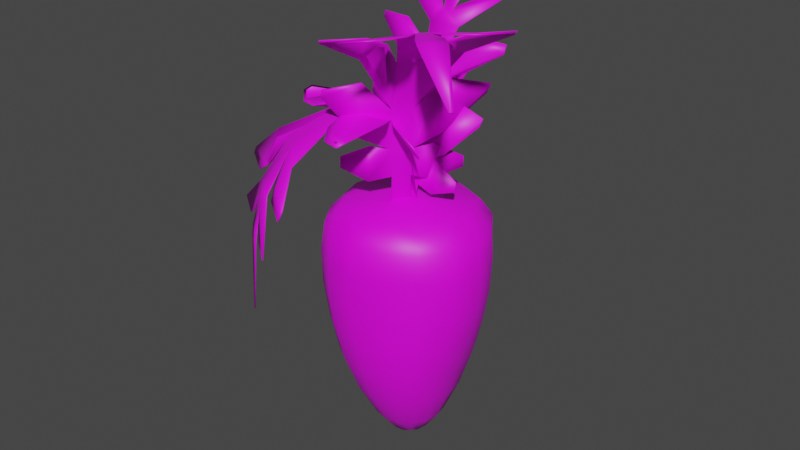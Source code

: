 # Source: mor_02.blend  (saved by Blender 3.3.6; exported with 4.5.12 LTS)
import bpy
from mathutils import Matrix  # noqa: F401  (used for matrix-valued properties, if any)

bpy.ops.wm.read_factory_settings(use_empty=True)
scene = bpy.context.scene
scene.name = 'Scene'

# ---- collections
col_collection = bpy.data.collections.new('Collection'); scene.collection.children.link(col_collection)

# ---- images (referenced by path relative to the original .blend; pixels are not part of the script)
import os
ASSET_DIR = os.environ.get("B2B_ASSET_DIR", "")  # directory of the original .blend (textures are referenced by path, not embedded)
HERE = os.path.dirname(os.path.abspath(__file__))  # packed textures are extracted next to this script under _unpacked/

def load_image(name, relpath, width, height, colorspace="sRGB"):
    """Load a texture the original file referenced (path relative to the .blend, or extracted next to this script)."""
    p = next((c for c in (os.path.join(HERE, relpath), os.path.join(ASSET_DIR, relpath)) if relpath and os.path.exists(c)), "")
    if p:
        img = bpy.data.images.load(p, check_existing=True)
        img.name = name
    else:  # same state as the original file: an image datablock whose file is absent (Cycles renders it pink)
        img = bpy.data.images.new(name, width, height)
        img.source = "FILE"
        img.filepath = "//" + (relpath or name)
    img.colorspace_settings.name = colorspace
    return img
img_mor01 = load_image('mor01', 'mor01.png', 1024, 1024, 'sRGB')

# ---- materials (node trees are filled in below, after node groups)
mat_material_001 = bpy.data.materials.new('Material.001')
mat_material_001.use_transparent_shadow = False

# ---- material node trees
mat_material_001.use_nodes = True; mat_material_001.node_tree.nodes.clear()
_N = mat_material_001.node_tree.nodes; _L = mat_material_001.node_tree.links
n0 = _N.new('ShaderNodeBsdfPrincipled'); n0.name = 'Principled BSDF'; n0.location = (10, 300)
n0.distribution = 'GGX'
n0.subsurface_method = 'RANDOM_WALK_SKIN'
n0.inputs[3].default_value = 1.45
n0.inputs[27].default_value = (0.0, 0.0, 0.0, 1.0)
n0.inputs[28].default_value = 1.0
n1 = _N.new('ShaderNodeOutputMaterial'); n1.name = 'Material Output'; n1.location = (300, 300)
n2 = _N.new('ShaderNodeTexImage'); n2.name = 'Image Texture'; n2.location = (-424, 375)
n2.image = img_mor01
_L.new(n0.outputs[0], n1.inputs[0])
_L.new(n2.outputs[0], n0.inputs[0])
n1.is_active_output = True

# ---- world
world_world = bpy.data.worlds.new('World'); scene.world = world_world
world_world.use_nodes = True; world_world.node_tree.nodes.clear()
_N = world_world.node_tree.nodes; _L = world_world.node_tree.links
n0 = _N.new('ShaderNodeOutputWorld'); n0.name = 'World Output'; n0.location = (300, 300)
n1 = _N.new('ShaderNodeBackground'); n1.name = 'Background'; n1.location = (10, 300)
n1.inputs[0].default_value = (0.05088, 0.05088, 0.05088, 1.0)
_L.new(n1.outputs[0], n0.inputs[0])
n0.is_active_output = True
world_world.color = (0.05088, 0.05088, 0.05088)
world_world.use_sun_shadow = False
world_world.sun_shadow_jitter_overblur = 0.0

# ---- meshes
me_cylinder_001 = bpy.data.meshes.new('Cylinder.001')
me_cylinder_001.from_pydata([(1.863e-09, 0.2293, -1.766), (-7.451e-09, 0.7008, 0.8489), (0.1621, 0.1621, -1.766), (0.4929, 0.4932, 0.8492), (0.2293, 0.0, -1.766), (0.7008, 1.863e-09, 0.8489), (0.1621, -0.1621, -1.766), (0.4946, -0.4945, 0.8489), (1.863e-09, -0.2293, -1.766), (-0.0009754, -0.6997, 0.8489), (-0.1621, -0.1621, -1.766), (-0.4955, -0.4955, 0.8489), (-0.2293, 0.0, -1.766), (-0.7008, -5.588e-09, 0.8489), (-0.1621, 0.1621, -1.766), (-0.4955, 0.4955, 0.8489), (0.0114, 0.5872, -1.194), (0.0004112, 0.8442, -0.3932), (-0.007508, 0.8853, 0.3663), (0.5899, 0.5937, 0.37), (0.5522, 0.5673, -0.3907), (0.3976, 0.4154, -1.195), (0.8846, -0.006811, 0.3663), (0.7863, -0.02774, -0.3937), (0.5362, -0.02037, -1.194), (0.6007, -0.598, 0.3658), (0.5582, -0.5755, -0.3945), (0.3954, -0.4224, -1.195), (-0.03013, -0.8593, 0.3658), (-0.03354, -0.8054, -0.3945), (-0.004723, -0.5778, -1.195), (-0.6308, -0.6308, 0.3655), (-0.5772, -0.587, -0.4024), (-0.4259, -0.4147, -1.195), (-0.8752, 0.007123, 0.3616), (-0.7308, 0.03788, -0.4208), (-0.5813, -0.007606, -1.196), (-0.6308, 0.6308, 0.3655), (-0.5495, 0.5929, -0.399), (-0.3986, 0.3966, -1.192), (0.07164, 0.173, -1.807), (0.2354, 0.5684, 0.882), (-0.0004097, 0.8467, 0.675), (0.2746, 0.2753, -1.555), (0.173, 0.07164, -1.807), (0.5684, 0.2354, 0.882), (0.3829, -0.002207, -1.555), (0.173, -0.07164, -1.807), (0.5685, -0.2355, 0.882), (0.2745, -0.2756, -1.555), (0.07164, -0.173, -1.807), (0.2346, -0.5675, 0.882), (-0.0005186, -0.3874, -1.555), (-0.07164, -0.173, -1.807), (-0.2355, -0.5685, 0.882), (-0.2757, -0.2752, -1.555), (-0.173, -0.07164, -1.807), (-0.5685, -0.2355, 0.882), (-0.3894, -0.0004661, -1.555), (-0.173, 0.07164, -1.807), (-0.5685, 0.2355, 0.882), (-0.2727, 0.2725, -1.554), (-0.07164, 0.173, -1.807), (-0.2355, 0.5685, 0.882), (0.0006058, 0.3891, -1.555), (0.01676, 0.744, -0.7953), (-0.01379, 0.8832, 2.945e-05), (0.5846, 0.586, 0.6765), (0.5745, 0.58, 0.005044), (0.4941, 0.5213, -0.7966), (0.8467, -0.0003717, 0.675), (0.8717, -0.01583, 0.0001239), (0.6575, -0.03363, -0.7966), (0.59, -0.5892, 0.6751), (0.5892, -0.5853, -0.0009616), (0.4929, -0.5328, -0.797), (-0.009016, -0.8373, 0.6751), (-0.04494, -0.844, -0.0009323), (-0.01067, -0.7231, -0.7972), (-0.599, -0.599, 0.6749), (-0.6187, -0.6271, -0.004894), (-0.5229, -0.5164, -0.8018), (-0.8471, -9.313e-10, 0.6749), (-0.8187, 0.0324, -0.01928), (-0.6702, 0.01177, -0.8122), (-0.599, 0.599, 0.6749), (-0.6147, 0.6353, -0.004379), (-0.4785, 0.5025, -0.7965), (-0.2079, 0.5303, -1.192), (-0.3079, 0.7719, -0.3927), (-0.341, 0.8232, 0.3655), (-0.5288, 0.2091, -1.193), (-0.6834, 0.3406, -0.4122), (-0.8146, 0.3446, 0.3635), (-0.5475, -0.2275, -1.196), (-0.7058, -0.2917, -0.4151), (-0.8146, -0.3374, 0.3635), (-0.233, -0.5354, -1.195), (-0.3391, -0.7675, -0.395), (-0.3489, -0.8146, 0.3656), (0.2201, -0.5371, -1.195), (0.2841, -0.7312, -0.3944), (0.2983, -0.7768, 0.366), (0.5009, -0.2428, -1.195), (0.7352, -0.3358, -0.3945), (0.8153, -0.3324, 0.3656), (0.5016, 0.2125, -1.195), (0.7161, 0.2875, -0.3916), (0.7944, 0.3148, 0.3687), (0.2267, 0.5485, -1.195), (0.3014, 0.7676, -0.392), (0.3121, 0.797, 0.3687), (0.3132, 0.7688, 0.6791), (0.768, 0.314, 0.6791), (0.776, -0.3212, 0.6782), (0.3069, -0.7605, 0.6784), (-0.322, -0.776, 0.6782), (-0.7765, -0.3216, 0.6782), (-1.863e-09, 1.863e-09, 0.9664), (-0.7765, 0.3216, 0.6782), (-0.3216, 0.7765, 0.6782), (1.863e-09, 4.657e-10, -1.911), (-0.1455, 0.3539, -1.559), (-0.2577, 0.6672, -0.7931), (-0.3404, 0.8244, -0.001243), (-0.3542, 0.1455, -1.559), (-0.614, 0.2779, -0.8058), (-0.7692, 0.3627, -0.01382), (-0.3561, -0.1475, -1.559), (-0.6455, -0.2681, -0.8098), (-0.7718, -0.3193, -0.01416), (-0.1479, -0.3545, -1.559), (-0.2974, -0.6749, -0.7973), (-0.3572, -0.8092, -0.001315), (0.1472, -0.3546, -1.559), (0.2722, -0.6703, -0.7971), (0.2805, -0.7574, -0.0007304), (0.3516, -0.1489, -1.559), (0.6198, -0.3127, -0.7967), (0.8066, -0.3285, -0.001271), (0.3516, 0.1461, -1.559), (0.6184, 0.2625, -0.7965), (0.7792, 0.3023, 0.00326), (0.1475, 0.3561, -1.559), (0.2856, 0.6947, -0.7967), (0.3001, 0.7882, 0.003205), (-0.0782, 0.02464, 1.053), (0.08123, 0.02464, 1.053), (-0.08915, -0.1795, 0.1413), (0.06462, -0.1741, 0.1415), (-0.08201, 0.07934, 1.287), (0.07743, 0.07934, 1.287), (-0.08581, 0.1607, 1.636), (0.07362, 0.1607, 1.636), (-0.08961, 0.3013, 2.118), (0.06982, 0.3013, 2.118), (-0.2756, 0.01785, 1.024), (-0.257, 0.09079, 1.336), (-0.3445, 0.1073, 1.407), (-0.3785, 0.3252, 2.186), (0.4217, 0.3291, 2.197), (0.3268, 0.1063, 1.402), (0.3361, 0.2395, 1.926), (0.2507, 0.01192, 0.9981), (0.26, 0.08697, 1.32), (-0.7097, 0.4563, 2.487), (-0.7097, 0.4805, 2.536), (-0.6526, 0.204, 1.803), (-0.6526, 0.2251, 1.878), (-0.5004, 0.05138, 1.167), (-0.5004, 0.07423, 1.265), (0.7507, 0.4163, 2.406), (0.7507, 0.457, 2.489), (0.6703, 0.1901, 1.75), (0.6937, 0.2116, 1.832), (0.5187, 0.03357, 1.091), (0.5187, 0.05632, 1.188), (-0.1485, 0.479, 2.534), (0.182, 0.479, 2.534), (-0.04171, 0.5441, 2.645), (0.05129, 0.5441, 2.645), (-0.6261, 0.6804, 2.839), (0.563, 0.6849, 2.843), (-0.0213, 1.294, 3.246), (0.01503, 1.294, 3.246), (-0.0782, 0.01631, 1.055), (0.08123, 0.01631, 1.055), (-0.08963, -0.1874, 0.1432), (0.06407, -0.1818, 0.1434), (-0.08201, 0.07101, 1.289), (0.07743, 0.07101, 1.289), (-0.08581, 0.1524, 1.638), (0.07362, 0.1524, 1.638), (-0.08961, 0.2932, 2.12), (0.06982, 0.2932, 2.12), (-0.2756, 0.009526, 1.025), (-0.257, 0.08246, 1.338), (-0.3445, 0.099, 1.409), (-0.3785, 0.3172, 2.189), (0.4217, 0.3211, 2.2), (0.3268, 0.09794, 1.404), (0.3361, 0.2314, 1.929), (0.2507, 0.003589, 1.0), (0.26, 0.07865, 1.322), (-0.7097, 0.4487, 2.491), (-0.7097, 0.473, 2.541), (-0.6526, 0.1958, 1.805), (-0.6526, 0.2169, 1.881), (-0.5004, 0.04305, 1.169), (-0.5004, 0.0659, 1.267), (0.7507, 0.4085, 2.409), (0.7507, 0.4494, 2.493), (0.6703, 0.1819, 1.752), (0.6937, 0.2034, 1.834), (0.5187, 0.02524, 1.093), (0.5187, 0.048, 1.19), (-0.1485, 0.4715, 2.538), (0.182, 0.4715, 2.538), (-0.04171, 0.5369, 2.649), (0.05129, 0.5369, 2.649), (-0.6261, 0.6738, 2.844), (0.563, 0.6784, 2.849), (-0.0213, 1.291, 3.254), (0.01503, 1.291, 3.254), (-0.04388, -0.2286, 1.19), (0.07427, -0.08377, 1.19), (-0.1073, -0.1781, 0.09477), (0.01159, -0.0393, 0.09532), (-0.03246, -0.2437, 1.473), (0.08569, -0.09884, 1.473), (0.0116, -0.2854, 1.894), (0.1298, -0.1405, 1.894), (0.2012, -0.4458, 2.438), (0.3194, -0.3009, 2.438), (-0.192, -0.4066, 1.155), (-0.1591, -0.4052, 1.533), (-0.2196, -0.4882, 1.619), (-0.08112, -0.6011, 2.23), (0.02607, -0.74, 2.509), (0.6254, -0.01816, 2.521), (0.2776, 0.1219, 1.614), (0.4232, 0.01722, 2.23), (0.1965, 0.07289, 1.125), (0.223, 0.06542, 1.513), (0.007422, -1.226, 2.774), (0.05089, -1.261, 2.81), (-0.3579, -0.8416, 2.09), (-0.33, -0.8643, 2.176), (-0.3498, -0.6179, 1.328), (-0.3439, -0.6228, 1.446), (1.018, 0.1597, 2.714), (1.091, 0.1, 2.775), (0.6064, 0.3735, 2.028), (0.6485, 0.3745, 2.124), (0.4008, 0.3118, 1.236), (0.4067, 0.307, 1.353), (0.4641, -0.7493, 2.808), (0.709, -0.4491, 2.808), (0.6552, -0.7436, 2.867), (0.7241, -0.6591, 2.867), (0.442, -1.454, 2.916), (1.33, -0.3787, 2.916), (1.531, -1.427, 2.592), (1.558, -1.394, 2.592), (-0.03613, -0.235, 1.19), (0.08202, -0.09009, 1.19), (-0.1005, -0.184, 0.09487), (0.01891, -0.04519, 0.09533), (-0.02472, -0.25, 1.472), (0.09343, -0.1052, 1.472), (0.0191, -0.2915, 1.892), (0.1372, -0.1466, 1.892), (0.2076, -0.451, 2.432), (0.3257, -0.3061, 2.432), (-0.1842, -0.4129, 1.155), (-0.1514, -0.4115, 1.532), (-0.2119, -0.4945, 1.618), (-0.07416, -0.6068, 2.226), (0.03215, -0.7449, 2.503), (0.6314, -0.02308, 2.515), (0.2853, 0.1156, 1.612), (0.4302, 0.01154, 2.226), (0.2043, 0.06657, 1.125), (0.2307, 0.05911, 1.512), (0.01149, -1.229, 2.766), (0.05452, -1.264, 2.801), (-0.3507, -0.8475, 2.087), (-0.323, -0.8701, 2.172), (-0.3421, -0.6243, 1.328), (-0.3361, -0.6291, 1.446), (1.022, 0.1558, 2.706), (1.095, 0.0967, 2.767), (0.6138, 0.3675, 2.025), (0.6556, 0.3687, 2.12), (0.4085, 0.3055, 1.236), (0.4144, 0.3007, 1.353), (0.4678, -0.7523, 2.799), (0.7127, -0.452, 2.799), (0.6576, -0.7456, 2.858), (0.7265, -0.6611, 2.858), (0.4421, -1.454, 2.906), (1.33, -0.3786, 2.906), (1.526, -1.423, 2.584), (1.553, -1.39, 2.584), (-0.07511, -0.001379, 1.544), (0.07328, -0.1151, 1.544), (0.01921, 0.1296, 0.45), (0.1669, 0.01554, 0.45), (-0.1794, -0.1302, 1.785), (-0.031, -0.2438, 1.785), (-0.4314, -0.4517, 1.919), (-0.283, -0.5654, 1.919), (-0.7554, -0.8673, 1.638), (-0.607, -0.981, 1.638), (-0.2499, 0.1511, 1.51), (-0.3699, -0.04148, 1.828), (-1.062, -0.7105, 1.575), (-0.3233, -1.289, 1.565), (0.1272, -0.5181, 1.864), (0.2427, -0.2206, 1.479), (0.1205, -0.3981, 1.814), (-1.49, -0.6307, 1.235), (-1.504, -0.6487, 1.173), (-1.084, -0.2112, 1.87), (-1.135, -0.2772, 1.824), (-0.507, 0.2489, 1.674), (-0.5565, 0.1843, 1.766), (-0.1042, -1.637, 1.334), (-0.1311, -1.673, 1.233), (0.1866, -1.103, 1.887), (0.1492, -1.197, 1.854), (0.4675, -0.4438, 1.587), (0.4342, -0.4873, 1.698), (-0.9806, -1.048, 1.177), (-0.673, -1.283, 1.177), (-0.9136, -1.166, 1.032), (-0.827, -1.232, 1.032), (-1.494, -0.7971, 0.7544), (-0.3881, -1.646, 0.7464), (-0.9624, -1.269, -0.1347), (-0.9286, -1.295, -0.1347), (-0.08083, -0.008834, 1.54), (0.06757, -0.1225, 1.54), (0.01336, 0.1219, 0.45), (0.161, 0.007922, 0.45), (-0.1834, -0.1353, 1.778), (-0.03497, -0.249, 1.778), (-0.4309, -0.4511, 1.909), (-0.2825, -0.5648, 1.909), (-0.751, -0.8616, 1.631), (-0.6026, -0.9753, 1.631), (-0.2557, 0.1435, 1.507), (-0.3733, -0.04594, 1.82), (-1.057, -0.7043, 1.569), (-0.3185, -1.283, 1.559), (0.1246, -0.5215, 1.855), (0.2368, -0.2283, 1.476), (0.1169, -0.4028, 1.806), (-1.484, -0.6234, 1.231), (-1.498, -0.6413, 1.169), (-1.082, -0.2082, 1.861), (-1.132, -0.2735, 1.816), (-0.5121, 0.2423, 1.668), (-0.5607, 0.1788, 1.759), (-0.09879, -1.63, 1.33), (-0.1255, -1.665, 1.229), (0.1883, -1.101, 1.877), (0.1517, -1.193, 1.845), (0.462, -0.4511, 1.583), (0.4293, -0.4938, 1.692), (-0.975, -1.04, 1.173), (-0.6674, -1.276, 1.173), (-0.9077, -1.159, 1.029), (-0.8212, -1.225, 1.029), (-1.488, -0.7893, 0.7526), (-0.3821, -1.638, 0.7447), (-0.9563, -1.261, -0.1343), (-0.9225, -1.287, -0.1343), (-0.5896, -1.246, 1.322), (-0.4797, -1.41, 1.223), (-0.5056, -1.319, 1.324), (-0.4741, -1.403, 1.219), (-0.5844, -1.239, 1.317), (-0.4998, -1.311, 1.32), (-0.7597, -1.331, 0.8614), (-0.6425, -1.446, 0.7678), (-0.6365, -1.439, 0.766), (-0.7539, -1.323, 0.8595), (-1.178, -1.038, 0.7591), (-1.036, -1.123, 0.8469), (-1.03, -1.115, 0.845), (-1.172, -1.031, 0.7573), (-1.149, -0.9132, 1.188), (-1.002, -0.9559, 1.279), (-1.063, -0.9161, 1.28), (-0.9967, -0.9487, 1.276), (-1.144, -0.9059, 1.184), (-1.057, -0.9087, 1.276), (-0.2592, -0.866, 1.837), (-0.09943, -1.088, 1.816), (-0.1508, -0.8944, 1.811), (-0.09634, -1.084, 1.807), (-0.257, -0.8619, 1.828), (-0.1477, -0.8901, 1.803), (-0.9529, -0.464, 1.802), (-0.7796, -0.5192, 1.821), (-0.8168, -0.4561, 1.805), (-0.7763, -0.5157, 1.813), (-0.9498, -0.4598, 1.794), (-0.8136, -0.4519, 1.797), (0.2964, -0.9407, 2.802), (0.3354, -0.7219, 2.701), (0.2734, -0.7983, 2.709), (0.6258, -0.3341, 2.688), (0.8313, -0.2315, 2.78), (0.7023, -0.2364, 2.695), (0.6645, -1.174, 2.916), (0.7114, -0.9206, 2.894), (0.8909, -0.677, 2.893), (1.136, -0.5858, 2.915), (0.3395, -0.7248, 2.693), (0.3001, -0.9437, 2.793), (0.277, -0.8017, 2.7), (0.8353, -0.2348, 2.772), (0.6296, -0.3378, 2.68), (0.7067, -0.2394, 2.686), (0.7122, -0.9205, 2.884), (0.6646, -1.174, 2.906), (1.136, -0.5859, 2.905), (0.891, -0.6779, 2.883), (-0.4142, 0.4759, 2.527), (-0.1841, 0.4088, 2.37), (-0.3018, 0.4077, 2.373), (0.1921, 0.4009, 2.354), (0.4405, 0.4601, 2.495), (0.3408, 0.3985, 2.355), (-0.3701, 0.6783, 2.836), (-0.1, 0.5941, 2.716), (0.1011, 0.5869, 2.706), (0.3703, 0.6768, 2.834), (-0.1843, 0.4012, 2.374), (-0.4142, 0.4684, 2.531), (-0.3016, 0.4001, 2.377), (0.4405, 0.4525, 2.499), (0.1923, 0.3933, 2.358), (0.3406, 0.3909, 2.359), (-0.1004, 0.5874, 2.721), (-0.3701, 0.6718, 2.842), (0.3703, 0.6702, 2.839), (0.1014, 0.5801, 2.711), (-0.3714, -0.0785, 1.833), (-0.6409, -0.08389, 1.867), (-0.584, -0.1522, 1.85), (-0.6437, -0.08608, 1.858), (-0.374, -0.08268, 1.825), (-0.5865, -0.1555, 1.841), (-0.4434, 0.2349, 1.911), (-0.2792, 0.2196, 1.853), (-0.3445, 0.2148, 1.829), (-0.2793, 0.2115, 1.855), (-0.4434, 0.2267, 1.913), (-0.3445, 0.2067, 1.832), (-1.008, -1.173, 0.7301), (-1.019, -1.179, 0.6376), (-0.8084, -1.341, 0.6376), (-0.8045, -1.329, 0.7301), (-1.013, -1.171, 0.6361), (-1.002, -1.165, 0.7286), (-0.7985, -1.321, 0.7286), (-0.8024, -1.333, 0.6361), (0.8379, -0.979, 2.907), (0.9326, -1.064, 2.89), (1.097, -0.8631, 2.89), (0.9947, -0.7869, 2.907), (0.9321, -1.064, 2.88), (0.8375, -0.9785, 2.897), (0.994, -0.7866, 2.897), (1.096, -0.8627, 2.88), (-0.09658, 0.6826, 2.831), (-0.1029, 0.7755, 2.917), (0.1158, 0.7755, 2.917), (0.1103, 0.6826, 2.831), (-0.103, 0.7692, 2.923), (-0.09666, 0.6763, 2.837), (0.1104, 0.6763, 2.837), (0.1158, 0.7692, 2.923)], [], [(18, 42, 112, 111), (42, 1, 41, 112), (112, 41, 3, 67), (111, 112, 67, 19), (19, 67, 113, 108), (67, 3, 45, 113), (113, 45, 5, 70), (108, 113, 70, 22), (22, 70, 114, 105), (70, 5, 48, 114), (114, 48, 7, 73), (105, 114, 73, 25), (25, 73, 115, 102), (73, 7, 51, 115), (115, 51, 9, 76), (102, 115, 76, 28), (28, 76, 116, 99), (76, 9, 54, 116), (116, 54, 11, 79), (99, 116, 79, 31), (31, 79, 117, 96), (79, 11, 57, 117), (117, 57, 13, 82), (96, 117, 82, 34), (3, 41, 118, 45), (1, 63, 118, 41), (15, 60, 118, 63), (13, 57, 118, 60), (11, 54, 118, 57), (9, 51, 118, 54), (7, 48, 118, 51), (5, 45, 118, 48), (34, 82, 119, 93), (82, 13, 60, 119), (119, 60, 15, 85), (93, 119, 85, 37), (37, 85, 120, 90), (85, 15, 63, 120), (120, 63, 1, 42), (90, 120, 42, 18), (0, 40, 121, 62), (2, 44, 121, 40), (4, 47, 121, 44), (6, 50, 121, 47), (8, 53, 121, 50), (10, 56, 121, 53), (12, 59, 121, 56), (14, 62, 121, 59), (14, 61, 122, 62), (61, 39, 88, 122), (122, 88, 16, 64), (62, 122, 64, 0), (39, 87, 123, 88), (87, 38, 89, 123), (123, 89, 17, 65), (88, 123, 65, 16), (38, 86, 124, 89), (86, 37, 90, 124), (124, 90, 18, 66), (89, 124, 66, 17), (12, 58, 125, 59), (58, 36, 91, 125), (125, 91, 39, 61), (59, 125, 61, 14), (36, 84, 126, 91), (84, 35, 92, 126), (126, 92, 38, 87), (91, 126, 87, 39), (35, 83, 127, 92), (83, 34, 93, 127), (127, 93, 37, 86), (92, 127, 86, 38), (10, 55, 128, 56), (55, 33, 94, 128), (128, 94, 36, 58), (56, 128, 58, 12), (33, 81, 129, 94), (81, 32, 95, 129), (129, 95, 35, 84), (94, 129, 84, 36), (32, 80, 130, 95), (80, 31, 96, 130), (130, 96, 34, 83), (95, 130, 83, 35), (8, 52, 131, 53), (52, 30, 97, 131), (131, 97, 33, 55), (53, 131, 55, 10), (30, 78, 132, 97), (78, 29, 98, 132), (132, 98, 32, 81), (97, 132, 81, 33), (29, 77, 133, 98), (77, 28, 99, 133), (133, 99, 31, 80), (98, 133, 80, 32), (6, 49, 134, 50), (49, 27, 100, 134), (134, 100, 30, 52), (50, 134, 52, 8), (27, 75, 135, 100), (75, 26, 101, 135), (135, 101, 29, 78), (100, 135, 78, 30), (26, 74, 136, 101), (74, 25, 102, 136), (136, 102, 28, 77), (101, 136, 77, 29), (4, 46, 137, 47), (46, 24, 103, 137), (137, 103, 27, 49), (47, 137, 49, 6), (24, 72, 138, 103), (72, 23, 104, 138), (138, 104, 26, 75), (103, 138, 75, 27), (23, 71, 139, 104), (71, 22, 105, 139), (139, 105, 25, 74), (104, 139, 74, 26), (2, 43, 140, 44), (43, 21, 106, 140), (140, 106, 24, 46), (44, 140, 46, 4), (21, 69, 141, 106), (69, 20, 107, 141), (141, 107, 23, 72), (106, 141, 72, 24), (20, 68, 142, 107), (68, 19, 108, 142), (142, 108, 22, 71), (107, 142, 71, 23), (0, 64, 143, 40), (64, 16, 109, 143), (143, 109, 21, 43), (40, 143, 43, 2), (16, 65, 144, 109), (65, 17, 110, 144), (144, 110, 20, 69), (109, 144, 69, 21), (17, 66, 145, 110), (66, 18, 111, 145), (145, 111, 19, 68), (110, 145, 68, 20), (146, 147, 149, 148), (147, 146, 150, 151), (151, 150, 152, 153), (153, 152, 154, 155), (150, 146, 156, 157), (456, 168, 207, 460), (430, 166, 205, 441), (433, 155, 194, 444), (151, 153, 162, 161), (147, 151, 164, 163), (154, 152, 159, 432, 431), (152, 150, 158, 458, 457), (157, 156, 169, 170), (163, 164, 176, 175), (161, 162, 174, 173), (172, 434, 443, 211), (155, 154, 177, 178), (178, 177, 179, 180), (179, 437, 446, 218), (438, 180, 219, 449), (478, 179, 218, 483), (183, 479, 482, 222), (185, 187, 188, 186), (186, 190, 189, 185), (190, 192, 191, 189), (192, 194, 193, 191), (189, 196, 195, 185), (199, 210, 211, 443, 445), (218, 446, 447, 220, 216), (190, 200, 201, 192), (186, 202, 203, 190), (193, 440, 442, 198, 191), (191, 459, 461, 197, 189), (196, 209, 208, 195), (202, 214, 215, 203), (200, 212, 213, 201), (192, 199, 445, 444, 194), (194, 217, 216, 193), (217, 219, 218, 216), (217, 221, 448, 449, 219), (219, 484, 483, 218), (146, 148, 187, 185), (149, 147, 186, 188), (148, 149, 188, 187), (150, 157, 196, 189), (156, 146, 185, 195), (461, 460, 207, 206, 197), (158, 150, 189, 197), (160, 435, 434, 172, 171), (159, 152, 191, 198), (153, 160, 199, 192), (436, 181, 220, 447), (151, 161, 200, 190), (162, 153, 192, 201), (147, 163, 202, 186), (164, 151, 190, 203), (166, 165, 204, 205), (154, 431, 440, 193), (165, 159, 198, 204), (168, 167, 206, 207), (152, 457, 459, 191), (167, 158, 197, 206), (170, 169, 208, 209), (157, 170, 209, 196), (169, 156, 195, 208), (171, 172, 211, 210), (173, 174, 213, 212), (175, 176, 215, 214), (163, 175, 214, 202), (176, 164, 203, 215), (161, 173, 212, 200), (174, 162, 201, 213), (160, 171, 210, 199), (153, 155, 433, 435, 160), (155, 178, 217, 194), (177, 154, 193, 216), (179, 177, 181, 436, 437), (182, 439, 448, 221), (181, 177, 216, 220), (178, 180, 438, 439, 182), (178, 182, 221, 217), (442, 441, 205, 204, 198), (480, 184, 223, 485), (180, 481, 484, 219), (184, 183, 222, 223), (485, 223, 222, 482), (180, 179, 478, 481), (224, 225, 227, 226), (225, 224, 228, 229), (229, 228, 230, 231), (231, 230, 232, 233), (228, 224, 234, 235), (230, 228, 236, 237), (410, 245, 285, 421), (413, 233, 273, 424), (229, 231, 241, 240), (225, 229, 243, 242), (232, 230, 238, 412, 411), (237, 236, 246, 247), (235, 234, 248, 249), (242, 243, 255, 254), (240, 241, 253, 252), (251, 414, 423, 291), (233, 232, 256, 257), (257, 256, 258, 259), (258, 417, 426, 298), (418, 259, 299, 429), (470, 258, 298, 475), (262, 471, 474, 302), (264, 266, 267, 265), (265, 269, 268, 264), (269, 271, 270, 268), (271, 273, 272, 270), (268, 275, 274, 264), (270, 277, 276, 268), (279, 290, 291, 423, 425), (298, 426, 427, 300, 296), (269, 280, 281, 271), (265, 282, 283, 269), (272, 420, 422, 278, 270), (277, 287, 286, 276), (275, 289, 288, 274), (282, 294, 295, 283), (280, 292, 293, 281), (271, 279, 425, 424, 273), (273, 297, 296, 272), (297, 299, 298, 296), (297, 301, 428, 429, 299), (299, 476, 475, 298), (224, 226, 266, 264), (227, 225, 265, 267), (226, 227, 267, 266), (228, 235, 275, 268), (234, 224, 264, 274), (230, 237, 277, 270), (236, 228, 268, 276), (239, 415, 414, 251, 250), (238, 230, 270, 278), (231, 239, 279, 271), (416, 260, 300, 427), (229, 240, 280, 269), (241, 231, 271, 281), (225, 242, 282, 265), (243, 229, 269, 283), (245, 244, 284, 285), (232, 411, 420, 272), (244, 238, 278, 284), (247, 246, 286, 287), (237, 247, 287, 277), (246, 236, 276, 286), (249, 248, 288, 289), (235, 249, 289, 275), (248, 234, 274, 288), (250, 251, 291, 290), (252, 253, 293, 292), (254, 255, 295, 294), (242, 254, 294, 282), (255, 243, 283, 295), (240, 252, 292, 280), (253, 241, 281, 293), (239, 250, 290, 279), (231, 233, 413, 415, 239), (233, 257, 297, 273), (256, 232, 272, 296), (258, 256, 260, 416, 417), (261, 419, 428, 301), (260, 256, 296, 300), (257, 259, 418, 419, 261), (257, 261, 301, 297), (422, 421, 285, 284, 278), (472, 263, 303, 477), (259, 473, 476, 299), (263, 262, 302, 303), (477, 303, 302, 474), (259, 258, 470, 473), (304, 305, 307, 306), (305, 304, 308, 309), (309, 308, 310, 311), (311, 310, 312, 313), (308, 304, 314, 315), (404, 324, 361, 408), (392, 322, 359, 396), (378, 313, 350, 382), (398, 311, 348, 402), (305, 309, 320, 319), (312, 310, 316, 394, 393), (347, 407, 409, 455, 454, 345), (315, 314, 325, 326), (319, 320, 332, 331), (330, 399, 401, 367), (328, 379, 381, 365), (313, 312, 333, 334), (334, 333, 335, 336), (335, 389, 390, 372), (384, 336, 373, 387), (462, 335, 372, 467), (339, 463, 466, 376), (341, 343, 344, 342), (342, 346, 345, 341), (346, 348, 347, 345), (348, 350, 349, 347), (345, 352, 351, 341), (342, 356, 357, 346), (349, 395, 397, 353, 347), (409, 408, 361, 360, 453, 455), (352, 363, 362, 351), (356, 368, 369, 357), (346, 355, 403, 402, 348), (348, 354, 383, 382, 350), (350, 371, 370, 349), (371, 373, 372, 370), (373, 468, 467, 372), (304, 306, 343, 341), (307, 305, 342, 344), (306, 307, 344, 343), (308, 315, 352, 345), (314, 304, 341, 351), (404, 406, 452, 451, 323, 324), (397, 396, 359, 358, 353), (316, 310, 347, 353), (311, 317, 354, 348), (354, 364, 365, 381, 383), (309, 318, 355, 346), (355, 366, 367, 401, 403), (305, 319, 356, 342), (320, 309, 346, 357), (322, 321, 358, 359), (312, 393, 395, 349), (321, 316, 353, 358), (324, 323, 360, 361), (310, 405, 407, 347), (310, 308, 450, 452, 406, 405), (326, 325, 362, 363), (315, 326, 363, 352), (325, 314, 351, 362), (327, 328, 365, 364), (329, 330, 367, 366), (331, 332, 369, 368), (319, 331, 368, 356), (332, 320, 357, 369), (318, 329, 366, 355), (309, 311, 398, 400, 318), (317, 327, 364, 354), (311, 313, 378, 380, 317), (313, 334, 371, 350), (333, 312, 349, 370), (335, 333, 337, 388, 389), (372, 390, 391, 374, 370), (337, 333, 370, 374), (334, 336, 384, 385, 338), (334, 338, 375, 371), (371, 375, 386, 387, 373), (464, 340, 377, 469), (336, 465, 468, 373), (340, 339, 376, 377), (469, 377, 376, 466), (336, 335, 462, 465), (378, 379, 380), (381, 382, 383), (378, 382, 381, 379), (317, 380, 379, 328, 327), (384, 387, 386, 385), (338, 385, 386, 375), (388, 391, 390, 389), (388, 337, 374, 391), (392, 393, 394), (395, 396, 397), (392, 396, 395, 393), (392, 394, 316, 321, 322), (398, 399, 400), (401, 402, 403), (398, 402, 401, 399), (318, 400, 399, 330, 329), (404, 405, 406), (407, 408, 409), (404, 408, 407, 405), (323, 451, 453, 360), (410, 411, 412), (413, 414, 415), (420, 421, 422), (423, 424, 425), (410, 421, 420, 411), (413, 424, 423, 414), (416, 427, 426, 417), (418, 429, 428, 419), (410, 412, 238, 244, 245), (430, 431, 432), (433, 434, 435), (440, 441, 442), (443, 444, 445), (430, 441, 440, 431), (433, 444, 443, 434), (436, 447, 446, 437), (438, 449, 448, 439), (430, 432, 159, 165, 166), (450, 451, 452), (453, 454, 455), (450, 454, 453, 451), (450, 308, 345, 454), (456, 457, 458), (459, 460, 461), (456, 460, 459, 457), (456, 458, 158, 167, 168), (463, 464, 465, 462), (467, 468, 469, 466), (462, 467, 466, 463), (464, 469, 468, 465), (464, 463, 339, 340), (471, 472, 473, 470), (475, 476, 477, 474), (470, 475, 474, 471), (472, 477, 476, 473), (472, 471, 262, 263), (479, 480, 481, 478), (483, 484, 485, 482), (478, 483, 482, 479), (480, 485, 484, 481), (480, 479, 183, 184)])
me_cylinder_001.polygons.foreach_set('use_smooth', [True] * 462)
_uv = me_cylinder_001.uv_layers.new(name='UVMap')
_uv.uv.foreach_set('vector', [0.3397, 0.508, 0.3789, 0.5122, 0.3766, 0.5564, 0.3343, 0.5513, 0.3789, 0.5122, 0.4116, 0.5152, 0.4293, 0.5613, 0.3766, 0.5564, 0.3766, 0.5564, 0.4293, 0.5613, 0.4037, 0.6045, 0.3695, 0.6017, 0.3343, 0.5513, 0.3766, 0.5564, 0.3695, 0.6017, 0.327, 0.5966, 0.327, 0.5966, 0.3695, 0.6017, 0.3682, 0.6496, 0.3202, 0.6457, 0.3695, 0.6017, 0.4037, 0.6045, 0.4228, 0.6505, 0.3682, 0.6496, 0.3682, 0.6496, 0.4228, 0.6505, 0.4038, 0.6989, 0.3652, 0.7021, 0.3202, 0.6457, 0.3682, 0.6496, 0.3652, 0.7021, 0.3132, 0.7005, 0.3132, 0.7005, 0.3652, 0.7021, 0.3741, 0.7622, 0.3088, 0.7666, 0.3652, 0.7021, 0.4038, 0.6989, 0.4329, 0.7409, 0.3741, 0.7622, 0.3742, 0.005205, 0.4329, 0.02652, 0.4039, 0.06854, 0.3652, 0.06529, 0.3089, 0.0007588, 0.3742, 0.005205, 0.3652, 0.06529, 0.3132, 0.06684, 0.3132, 0.06684, 0.3652, 0.06529, 0.3683, 0.1178, 0.3203, 0.1217, 0.3652, 0.06529, 0.4039, 0.06854, 0.4228, 0.1169, 0.3683, 0.1178, 0.3683, 0.1178, 0.4228, 0.1169, 0.4038, 0.1629, 0.3696, 0.1657, 0.3203, 0.1217, 0.3683, 0.1178, 0.3696, 0.1657, 0.3271, 0.1708, 0.3271, 0.1708, 0.3696, 0.1657, 0.3767, 0.211, 0.3344, 0.216, 0.3696, 0.1657, 0.4038, 0.1629, 0.4294, 0.206, 0.3767, 0.211, 0.3767, 0.211, 0.4294, 0.206, 0.4116, 0.2522, 0.379, 0.2552, 0.3344, 0.216, 0.3767, 0.211, 0.379, 0.2552, 0.3397, 0.2594, 0.3397, 0.2594, 0.379, 0.2552, 0.3849, 0.2982, 0.3446, 0.3013, 0.379, 0.2552, 0.4116, 0.2522, 0.4372, 0.2947, 0.3849, 0.2982, 0.3849, 0.2982, 0.4372, 0.2947, 0.4172, 0.3399, 0.3851, 0.3411, 0.3446, 0.3013, 0.3849, 0.2982, 0.3851, 0.3411, 0.3469, 0.3427, 0.4037, 0.6045, 0.4293, 0.5613, 0.5348, 0.6139, 0.4228, 0.6505, 0.4116, 0.5152, 0.4372, 0.4726, 0.5415, 0.5266, 0.4293, 0.5613, 0.4172, 0.4274, 0.4404, 0.3837, 0.5473, 0.432, 0.4372, 0.4726, 0.4172, 0.3399, 0.4372, 0.2947, 0.5473, 0.3353, 0.4404, 0.3837, 0.4116, 0.2522, 0.4294, 0.206, 0.5415, 0.2408, 0.4372, 0.2947, 0.4038, 0.1629, 0.4228, 0.1169, 0.5348, 0.1535, 0.4294, 0.206, 0.4039, 0.06854, 0.4329, 0.02652, 0.5382, 0.08405, 0.4228, 0.1169, 0.4038, 0.6989, 0.4228, 0.6505, 0.5382, 0.6834, 0.4329, 0.7409, 0.3469, 0.3427, 0.3851, 0.3411, 0.3881, 0.3837, 0.3482, 0.3837, 0.3851, 0.3411, 0.4172, 0.3399, 0.4404, 0.3837, 0.3881, 0.3837, 0.3881, 0.3837, 0.4404, 0.3837, 0.4172, 0.4274, 0.3851, 0.4263, 0.3482, 0.3837, 0.3881, 0.3837, 0.3851, 0.4263, 0.3468, 0.4247, 0.3468, 0.4247, 0.3851, 0.4263, 0.3849, 0.4691, 0.3446, 0.466, 0.3851, 0.4263, 0.4172, 0.4274, 0.4372, 0.4726, 0.3849, 0.4691, 0.3849, 0.4691, 0.4372, 0.4726, 0.4116, 0.5152, 0.3789, 0.5122, 0.3446, 0.466, 0.3849, 0.4691, 0.3789, 0.5122, 0.3397, 0.508, 0.06387, 0.4277, 0.04711, 0.4349, 0.01832, 0.4065, 0.05857, 0.4104, 0.04663, 0.4532, 0.02826, 0.4543, 0.01024, 0.418, 0.04711, 0.4349, 0.02083, 0.4713, 0.003262, 0.465, 0.0007588, 0.4244, 0.02826, 0.4543, 0.02088, 0.2959, 0.0283, 0.3129, 0.000792, 0.3428, 0.003309, 0.3023, 0.04666, 0.3141, 0.04714, 0.3324, 0.01027, 0.3492, 0.0283, 0.3129, 0.0639, 0.3395, 0.05859, 0.3569, 0.01835, 0.3608, 0.04714, 0.3324, 0.07244, 0.3686, 0.0624, 0.3836, 0.02282, 0.3756, 0.05859, 0.3569, 0.07243, 0.3987, 0.05857, 0.4104, 0.02281, 0.3916, 0.0624, 0.3836, 0.07243, 0.3987, 0.1138, 0.4046, 0.109, 0.4251, 0.05857, 0.4104, 0.1138, 0.4046, 0.1677, 0.4113, 0.163, 0.4389, 0.109, 0.4251, 0.109, 0.4251, 0.163, 0.4389, 0.155, 0.4665, 0.1025, 0.4455, 0.05857, 0.4104, 0.109, 0.4251, 0.1025, 0.4455, 0.06387, 0.4277, 0.1677, 0.4113, 0.2167, 0.4162, 0.212, 0.449, 0.163, 0.4389, 0.2167, 0.4162, 0.2617, 0.4199, 0.2575, 0.4564, 0.212, 0.449, 0.212, 0.449, 0.2575, 0.4564, 0.2511, 0.4936, 0.2046, 0.4822, 0.163, 0.4389, 0.212, 0.449, 0.2046, 0.4822, 0.155, 0.4665, 0.2617, 0.4199, 0.3048, 0.4226, 0.3017, 0.462, 0.2575, 0.4564, 0.3048, 0.4226, 0.3468, 0.4247, 0.3446, 0.466, 0.3017, 0.462, 0.3017, 0.462, 0.3446, 0.466, 0.3397, 0.508, 0.2961, 0.5018, 0.2575, 0.4564, 0.3017, 0.462, 0.2961, 0.5018, 0.2511, 0.4936, 0.07244, 0.3686, 0.1138, 0.3627, 0.1145, 0.3836, 0.0624, 0.3836, 0.1138, 0.3627, 0.1677, 0.356, 0.1692, 0.3837, 0.1145, 0.3836, 0.1145, 0.3836, 0.1692, 0.3837, 0.1677, 0.4113, 0.1138, 0.4046, 0.0624, 0.3836, 0.1145, 0.3836, 0.1138, 0.4046, 0.07243, 0.3987, 0.1677, 0.356, 0.2167, 0.3511, 0.2179, 0.3837, 0.1692, 0.3837, 0.2167, 0.3511, 0.2617, 0.3475, 0.2628, 0.3837, 0.2179, 0.3837, 0.2179, 0.3837, 0.2628, 0.3837, 0.2617, 0.4199, 0.2167, 0.4162, 0.1692, 0.3837, 0.2179, 0.3837, 0.2167, 0.4162, 0.1677, 0.4113, 0.2617, 0.3475, 0.3048, 0.3448, 0.3062, 0.3837, 0.2628, 0.3837, 0.3048, 0.3448, 0.3469, 0.3427, 0.3482, 0.3837, 0.3062, 0.3837, 0.3062, 0.3837, 0.3482, 0.3837, 0.3468, 0.4247, 0.3048, 0.4226, 0.2628, 0.3837, 0.3062, 0.3837, 0.3048, 0.4226, 0.2617, 0.4199, 0.0639, 0.3395, 0.1025, 0.3218, 0.109, 0.3422, 0.05859, 0.3569, 0.1025, 0.3218, 0.155, 0.3008, 0.163, 0.3284, 0.109, 0.3422, 0.109, 0.3422, 0.163, 0.3284, 0.1677, 0.356, 0.1138, 0.3627, 0.05859, 0.3569, 0.109, 0.3422, 0.1138, 0.3627, 0.07244, 0.3686, 0.155, 0.3008, 0.2046, 0.2851, 0.212, 0.3183, 0.163, 0.3284, 0.2046, 0.2851, 0.2512, 0.2737, 0.2575, 0.311, 0.212, 0.3183, 0.212, 0.3183, 0.2575, 0.311, 0.2617, 0.3475, 0.2167, 0.3511, 0.163, 0.3284, 0.212, 0.3183, 0.2167, 0.3511, 0.1677, 0.356, 0.2512, 0.2737, 0.2961, 0.2655, 0.3018, 0.3054, 0.2575, 0.311, 0.2961, 0.2655, 0.3397, 0.2594, 0.3446, 0.3013, 0.3018, 0.3054, 0.3018, 0.3054, 0.3446, 0.3013, 0.3469, 0.3427, 0.3048, 0.3448, 0.2575, 0.311, 0.3018, 0.3054, 0.3048, 0.3448, 0.2617, 0.3475, 0.04666, 0.3141, 0.07875, 0.2837, 0.09168, 0.3026, 0.04714, 0.3324, 0.07875, 0.2837, 0.1273, 0.2457, 0.1432, 0.2732, 0.09168, 0.3026, 0.09168, 0.3026, 0.1432, 0.2732, 0.155, 0.3008, 0.1025, 0.3218, 0.04714, 0.3324, 0.09168, 0.3026, 0.1025, 0.3218, 0.0639, 0.3395, 0.1273, 0.2457, 0.1781, 0.2161, 0.1932, 0.2512, 0.1432, 0.2732, 0.1781, 0.2161, 0.2286, 0.1948, 0.2413, 0.2352, 0.1932, 0.2512, 0.1932, 0.2512, 0.2413, 0.2352, 0.2512, 0.2737, 0.2046, 0.2851, 0.1432, 0.2732, 0.1932, 0.2512, 0.2046, 0.2851, 0.155, 0.3008, 0.2286, 0.1948, 0.2788, 0.1803, 0.2886, 0.2236, 0.2413, 0.2352, 0.2788, 0.1803, 0.3271, 0.1708, 0.3344, 0.216, 0.2886, 0.2236, 0.2886, 0.2236, 0.3344, 0.216, 0.3397, 0.2594, 0.2961, 0.2655, 0.2413, 0.2352, 0.2886, 0.2236, 0.2961, 0.2655, 0.2512, 0.2737, 0.02088, 0.2959, 0.04009, 0.2527, 0.0609, 0.2676, 0.0283, 0.3129, 0.04009, 0.2527, 0.0788, 0.1925, 0.1062, 0.2187, 0.0609, 0.2676, 0.0609, 0.2676, 0.1062, 0.2187, 0.1273, 0.2457, 0.07875, 0.2837, 0.0283, 0.3129, 0.0609, 0.2676, 0.07875, 0.2837, 0.04666, 0.3141, 0.0788, 0.1925, 0.1301, 0.141, 0.1573, 0.1796, 0.1062, 0.2187, 0.1301, 0.141, 0.189, 0.1031, 0.2112, 0.1511, 0.1573, 0.1796, 0.1573, 0.1796, 0.2112, 0.1511, 0.2286, 0.1948, 0.1781, 0.2161, 0.1062, 0.2187, 0.1573, 0.1796, 0.1781, 0.2161, 0.1273, 0.2457, 0.189, 0.1031, 0.252, 0.07913, 0.2665, 0.1317, 0.2112, 0.1511, 0.252, 0.07913, 0.3132, 0.06684, 0.3203, 0.1217, 0.2665, 0.1317, 0.2665, 0.1317, 0.3203, 0.1217, 0.3271, 0.1708, 0.2788, 0.1803, 0.2112, 0.1511, 0.2665, 0.1317, 0.2788, 0.1803, 0.2286, 0.1948, 0.02083, 0.4713, 0.04003, 0.5146, 0.01392, 0.5239, 0.003262, 0.465, 0.04003, 0.5146, 0.07873, 0.5748, 0.04321, 0.5987, 0.01392, 0.5239, 0.01398, 0.2434, 0.0433, 0.1686, 0.0788, 0.1925, 0.04009, 0.2527, 0.003309, 0.3023, 0.01398, 0.2434, 0.04009, 0.2527, 0.02088, 0.2959, 0.07873, 0.5748, 0.13, 0.6263, 0.09267, 0.6669, 0.04321, 0.5987, 0.13, 0.6263, 0.1889, 0.6643, 0.1576, 0.7197, 0.09267, 0.6669, 0.09277, 0.1005, 0.1578, 0.04769, 0.189, 0.1031, 0.1301, 0.141, 0.0433, 0.1686, 0.09277, 0.1005, 0.1301, 0.141, 0.0788, 0.1925, 0.1889, 0.6643, 0.2519, 0.6882, 0.2326, 0.7543, 0.1576, 0.7197, 0.2519, 0.6882, 0.3132, 0.7005, 0.3088, 0.7666, 0.2326, 0.7543, 0.2327, 0.01309, 0.3089, 0.0007588, 0.3132, 0.06684, 0.252, 0.07913, 0.1578, 0.04769, 0.2327, 0.01309, 0.252, 0.07913, 0.189, 0.1031, 0.04663, 0.4532, 0.07871, 0.4836, 0.06085, 0.4996, 0.02826, 0.4543, 0.07871, 0.4836, 0.1273, 0.5216, 0.1061, 0.5486, 0.06085, 0.4996, 0.06085, 0.4996, 0.1061, 0.5486, 0.07873, 0.5748, 0.04003, 0.5146, 0.02826, 0.4543, 0.06085, 0.4996, 0.04003, 0.5146, 0.02083, 0.4713, 0.1273, 0.5216, 0.178, 0.5512, 0.1573, 0.5877, 0.1061, 0.5486, 0.178, 0.5512, 0.2286, 0.5726, 0.2112, 0.6162, 0.1573, 0.5877, 0.1573, 0.5877, 0.2112, 0.6162, 0.1889, 0.6643, 0.13, 0.6263, 0.1061, 0.5486, 0.1573, 0.5877, 0.13, 0.6263, 0.07873, 0.5748, 0.2286, 0.5726, 0.2787, 0.5871, 0.2664, 0.6356, 0.2112, 0.6162, 0.2787, 0.5871, 0.327, 0.5966, 0.3202, 0.6457, 0.2664, 0.6356, 0.2664, 0.6356, 0.3202, 0.6457, 0.3132, 0.7005, 0.2519, 0.6882, 0.2112, 0.6162, 0.2664, 0.6356, 0.2519, 0.6882, 0.1889, 0.6643, 0.06387, 0.4277, 0.1025, 0.4455, 0.09165, 0.4647, 0.04711, 0.4349, 0.1025, 0.4455, 0.155, 0.4665, 0.1432, 0.4941, 0.09165, 0.4647, 0.09165, 0.4647, 0.1432, 0.4941, 0.1273, 0.5216, 0.07871, 0.4836, 0.04711, 0.4349, 0.09165, 0.4647, 0.07871, 0.4836, 0.04663, 0.4532, 0.155, 0.4665, 0.2046, 0.4822, 0.1932, 0.5162, 0.1432, 0.4941, 0.2046, 0.4822, 0.2511, 0.4936, 0.2413, 0.5321, 0.1932, 0.5162, 0.1932, 0.5162, 0.2413, 0.5321, 0.2286, 0.5726, 0.178, 0.5512, 0.1432, 0.4941, 0.1932, 0.5162, 0.178, 0.5512, 0.1273, 0.5216, 0.2511, 0.4936, 0.2961, 0.5018, 0.2886, 0.5437, 0.2413, 0.5321, 0.2961, 0.5018, 0.3397, 0.508, 0.3343, 0.5513, 0.2886, 0.5437, 0.2886, 0.5437, 0.3343, 0.5513, 0.327, 0.5966, 0.2787, 0.5871, 0.2413, 0.5321, 0.2886, 0.5437, 0.2787, 0.5871, 0.2286, 0.5726, 0.6647, 0.1561, 0.6589, 0.1546, 0.7471, 0.002446, 0.7579, 0.002841, 0.6589, 0.1546, 0.6647, 0.1561, 0.6601, 0.1549, 0.6596, 0.1632, 0.6596, 0.1632, 0.6601, 0.1549, 0.7142, 0.1493, 0.7156, 0.1839, 0.6365, 0.8046, 0.6129, 0.8044, 0.6129, 0.73, 0.6365, 0.7302, 0.6601, 0.1549, 0.6647, 0.1561, 0.6605, 0.1559, 0.6598, 0.155, 0.8341, 0.6457, 0.8341, 0.6143, 0.8354, 0.6143, 0.8354, 0.6457, 0.9902, 0.2126, 0.9902, 0.1688, 0.9914, 0.1687, 0.9914, 0.2126, 0.9922, 0.8558, 0.9922, 0.8136, 0.9934, 0.8136, 0.9934, 0.8558, 0.6596, 0.1632, 0.7156, 0.1839, 0.7437, 0.2681, 0.658, 0.2072, 0.6589, 0.1546, 0.6596, 0.1632, 0.6601, 0.1608, 0.6598, 0.159, 0.8835, 0.06961, 0.8599, 0.1402, 0.8465, 0.04551, 0.8672, 0.02058, 0.8835, 0.02656, 0.7142, 0.1493, 0.6601, 0.1549, 0.6632, 0.1122, 0.7402, 0.09628, 0.7469, 0.1069, 0.6598, 0.155, 0.6605, 0.1559, 0.6597, 0.1556, 0.6597, 0.1554, 0.6598, 0.159, 0.6601, 0.1608, 0.66, 0.1606, 0.6601, 0.1605, 0.658, 0.2072, 0.7437, 0.2681, 0.684, 0.3217, 0.6713, 0.3076, 0.8192, 0.9154, 0.8192, 0.9614, 0.8179, 0.9614, 0.8179, 0.9154, 0.9155, 0.91, 0.9155, 0.8864, 0.9826, 0.8777, 0.9826, 0.9267, 0.1877, 0.9507, 0.1877, 0.9017, 0.2067, 0.9176, 0.2067, 0.9313, 0.3866, 0.982, 0.3866, 0.9664, 0.3879, 0.9663, 0.3879, 0.982, 0.4535, 0.852, 0.4535, 0.8386, 0.4548, 0.8386, 0.4548, 0.8521, 0.3721, 0.976, 0.3721, 0.9407, 0.3733, 0.9405, 0.3733, 0.9761, 0.929, 0.8448, 0.929, 0.7688, 0.9305, 0.7684, 0.9305, 0.8451, 0.6591, 0.1524, 0.7484, 0.0007588, 0.7549, 0.007738, 0.6648, 0.1579, 0.6648, 0.1579, 0.6593, 0.1637, 0.6587, 0.1546, 0.6591, 0.1524, 0.6593, 0.1637, 0.5972, 0.1907, 0.5985, 0.1535, 0.6587, 0.1546, 0.7218, 0.6587, 0.7218, 0.7332, 0.6982, 0.7334, 0.6982, 0.6589, 0.6587, 0.1546, 0.6596, 0.1549, 0.6596, 0.1552, 0.6591, 0.1524, 0.4536, 0.9356, 0.3952, 0.926, 0.3894, 0.9135, 0.4306, 0.893, 0.4536, 0.9073, 0.9357, 0.418, 0.9306, 0.4031, 0.9378, 0.3581, 0.9605, 0.3278, 0.9605, 0.4171, 0.6593, 0.1637, 0.6613, 0.2079, 0.5746, 0.2939, 0.5972, 0.1907, 0.6648, 0.1579, 0.6614, 0.1598, 0.6605, 0.161, 0.6593, 0.1637, 0.845, 0.0744, 0.8378, 0.117, 0.8207, 0.1202, 0.8045, 0.09198, 0.8335, 0.0007588, 0.5985, 0.1535, 0.6008, 0.1091, 0.6106, 0.09735, 0.6502, 0.1113, 0.6587, 0.1546, 0.6596, 0.1549, 0.6597, 0.1554, 0.6597, 0.1554, 0.6596, 0.1552, 0.6614, 0.1598, 0.6603, 0.1606, 0.6604, 0.1607, 0.6605, 0.161, 0.6613, 0.2079, 0.6631, 0.3137, 0.654, 0.3325, 0.5746, 0.2939, 0.8186, 0.3039, 0.8094, 0.2031, 0.8312, 0.1851, 0.8511, 0.1945, 0.8511, 0.2368, 0.1325, 0.9377, 0.0652, 0.9543, 0.0652, 0.9053, 0.1325, 0.914, 0.2068, 0.9002, 0.1877, 0.8808, 0.1877, 0.8671, 0.2068, 0.8512, 0.9672, 0.001205, 0.9672, 0.08033, 0.9486, 0.05864, 0.9372, 0.01394, 0.94, 0.0007588, 0.8191, 0.4573, 0.8538, 0.4485, 0.8538, 0.4792, 0.8191, 0.4711, 0.6647, 0.1561, 0.7579, 0.002841, 0.7484, 0.0007588, 0.6591, 0.1524, 0.7471, 0.002446, 0.6589, 0.1546, 0.6648, 0.1579, 0.7549, 0.007738, 0.7579, 0.002841, 0.7471, 0.002446, 0.7549, 0.007738, 0.7484, 0.0007588, 0.6601, 0.1549, 0.6598, 0.155, 0.6596, 0.1549, 0.6587, 0.1546, 0.6605, 0.1559, 0.6647, 0.1561, 0.6591, 0.1524, 0.6596, 0.1552, 0.04644, 0.9268, 0.03178, 0.9392, 0.000761, 0.9342, 0.0007588, 0.9226, 0.04644, 0.8621, 0.6632, 0.1122, 0.6601, 0.1549, 0.6587, 0.1546, 0.6502, 0.1113, 0.9493, 0.1084, 0.9493, 0.1366, 0.9262, 0.1509, 0.8851, 0.1303, 0.8909, 0.1179, 0.2989, 0.9672, 0.2989, 0.8841, 0.3003, 0.8841, 0.3003, 0.9673, 0.05097, 0.9476, 0.05097, 0.8622, 0.05246, 0.8621, 0.05246, 0.9477, 0.9935, 0.1104, 0.9935, 0.1483, 0.9923, 0.1483, 0.9923, 0.1103, 0.6596, 0.1632, 0.658, 0.2072, 0.6613, 0.2079, 0.6593, 0.1637, 0.9929, 0.228, 0.9929, 0.1688, 0.9942, 0.1687, 0.9942, 0.228, 0.6589, 0.1546, 0.6598, 0.159, 0.6614, 0.1598, 0.6648, 0.1579, 0.6601, 0.1608, 0.6596, 0.1632, 0.6593, 0.1637, 0.6605, 0.161, 0.6936, 0.6824, 0.6936, 0.6743, 0.6949, 0.6743, 0.6949, 0.6825, 0.9917, 0.7085, 0.9917, 0.6654, 0.993, 0.6653, 0.993, 0.7085, 0.9902, 0.3204, 0.9902, 0.2513, 0.9915, 0.2512, 0.9915, 0.3205, 0.768, 0.3206, 0.768, 0.309, 0.7692, 0.309, 0.7692, 0.3206, 0.4595, 0.994, 0.4595, 0.95, 0.4607, 0.95, 0.4607, 0.9941, 0.8207, 0.9894, 0.8207, 0.9154, 0.822, 0.9154, 0.822, 0.9895, 0.6597, 0.1554, 0.6597, 0.1556, 0.6597, 0.1554, 0.6597, 0.1554, 0.6598, 0.155, 0.6597, 0.1554, 0.6597, 0.1554, 0.6596, 0.1549, 0.6597, 0.1556, 0.6605, 0.1559, 0.6596, 0.1552, 0.6597, 0.1554, 0.7624, 0.3227, 0.7624, 0.309, 0.7637, 0.309, 0.7637, 0.3227, 0.7652, 0.322, 0.7652, 0.309, 0.7665, 0.309, 0.7665, 0.322, 0.6601, 0.1605, 0.66, 0.1606, 0.6604, 0.1607, 0.6603, 0.1606, 0.6598, 0.159, 0.6601, 0.1605, 0.6603, 0.1606, 0.6614, 0.1598, 0.66, 0.1606, 0.6601, 0.1608, 0.6605, 0.161, 0.6604, 0.1607, 0.658, 0.2072, 0.6713, 0.3076, 0.6631, 0.3137, 0.6613, 0.2079, 0.6119, 0.9905, 0.6119, 0.9355, 0.6132, 0.9355, 0.6132, 0.9905, 0.9942, 0.2512, 0.9942, 0.3104, 0.993, 0.3104, 0.993, 0.2512, 0.7919, 0.1687, 0.8079, 0.2414, 0.798, 0.2824, 0.7764, 0.2869, 0.7594, 0.2645, 0.9913, 0.397, 0.9913, 0.3279, 0.9925, 0.3278, 0.9925, 0.3971, 0.9922, 0.9509, 0.9922, 0.8832, 0.9934, 0.8831, 0.9934, 0.951, 0.9365, 0.4966, 0.9613, 0.4976, 0.9613, 0.5868, 0.9385, 0.5564, 0.9315, 0.5113, 0.6202, 0.9898, 0.6202, 0.9612, 0.6214, 0.9612, 0.6214, 0.9898, 0.9872, 0.8036, 0.9872, 0.7234, 0.9886, 0.7233, 0.9886, 0.8037, 0.9844, 0.7212, 0.9572, 0.7218, 0.9544, 0.7087, 0.9658, 0.664, 0.9844, 0.6423, 0.9902, 0.6396, 0.9902, 0.7151, 0.9889, 0.7152, 0.9889, 0.6395, 0.837, 0.8881, 0.8126, 0.9057, 0.771, 0.8918, 0.7739, 0.8841, 0.837, 0.8556, 0.05698, 0.9387, 0.05698, 0.8624, 0.05846, 0.8621, 0.05846, 0.9389, 0.3693, 0.9859, 0.3693, 0.9504, 0.3706, 0.9503, 0.3706, 0.986, 0.6726, 0.6785, 0.678, 0.6785, 0.678, 0.6797, 0.6726, 0.6797, 0.8043, 0.9522, 0.7126, 0.9373, 0.7126, 0.9319, 0.8043, 0.9198, 0.3894, 0.9613, 0.3894, 0.9475, 0.4238, 0.9394, 0.4238, 0.9701, 0.5837, 0.6495, 0.5672, 0.6395, 0.6186, 0.3399, 0.6367, 0.334, 0.5672, 0.6395, 0.5837, 0.6495, 0.5499, 0.6787, 0.5488, 0.6488, 0.9972, 0.6251, 0.9695, 0.6248, 0.9695, 0.5617, 0.9972, 0.562, 0.5123, 0.7682, 0.54, 0.7684, 0.54, 0.857, 0.5123, 0.8568, 0.5499, 0.6787, 0.5837, 0.6495, 0.5965, 0.6742, 0.5631, 0.7247, 0.8835, 0.6957, 0.8835, 0.7588, 0.838, 0.7366, 0.8387, 0.6423, 0.9842, 0.2286, 0.9842, 0.1687, 0.9857, 0.1688, 0.9857, 0.2286, 0.1414, 0.9275, 0.1414, 0.9863, 0.1399, 0.9861, 0.1399, 0.9278, 0.4678, 0.8851, 0.4658, 0.822, 0.5108, 0.7682, 0.5108, 0.8633, 0.5672, 0.6395, 0.5488, 0.6488, 0.5601, 0.6333, 0.5687, 0.6369, 0.803, 0.08303, 0.7755, 0.1672, 0.7594, 0.05497, 0.7894, 0.01765, 0.803, 0.02306, 0.9063, 0.1687, 0.9063, 0.2631, 0.8526, 0.1913, 0.8527, 0.1774, 0.5631, 0.7247, 0.5965, 0.6742, 0.6203, 0.7099, 0.613, 0.7285, 0.5687, 0.6369, 0.5601, 0.6333, 0.5647, 0.6305, 0.5656, 0.6319, 0.6113, 0.73, 0.6113, 0.8252, 0.5488, 0.809, 0.5526, 0.794, 0.3049, 0.9681, 0.3049, 0.9057, 0.3063, 0.9057, 0.3063, 0.9681, 0.8526, 0.3026, 0.8526, 0.2749, 0.9329, 0.2646, 0.9329, 0.3221, 0.7214, 0.7349, 0.7214, 0.7924, 0.6982, 0.7738, 0.6982, 0.7576, 0.2101, 0.9399, 0.2101, 0.9677, 0.2087, 0.9675, 0.2087, 0.94, 0.8251, 0.6395, 0.8251, 0.6143, 0.8266, 0.6145, 0.8266, 0.6393, 0.6074, 0.9455, 0.6074, 0.9901, 0.606, 0.9898, 0.606, 0.9458, 0.5473, 0.7682, 0.5473, 0.8601, 0.5456, 0.8597, 0.5456, 0.7686, 0.5738, 0.6448, 0.6195, 0.337, 0.6343, 0.3439, 0.5807, 0.6396, 0.5807, 0.6396, 0.5846, 0.6273, 0.5998, 0.6333, 0.5738, 0.6448, 0.7084, 0.9352, 0.7084, 0.9979, 0.6807, 0.9982, 0.6807, 0.9355, 0.9827, 0.1687, 0.9827, 0.2568, 0.955, 0.257, 0.955, 0.169, 0.5998, 0.6333, 0.6261, 0.6503, 0.5906, 0.6755, 0.5738, 0.6448, 0.8839, 0.823, 0.8391, 0.8762, 0.8385, 0.7823, 0.8839, 0.7603, 0.7014, 0.9337, 0.6327, 0.9217, 0.6259, 0.9066, 0.682, 0.8791, 0.7014, 0.8913, 0.9008, 0.1069, 0.892, 0.08089, 0.8982, 0.04292, 0.9303, 0.0007588, 0.9303, 0.106, 0.671, 0.8084, 0.6382, 0.7732, 0.671, 0.6844, 0.6946, 0.7502, 0.5807, 0.6396, 0.5701, 0.638, 0.5692, 0.6284, 0.5846, 0.6273, 0.8176, 0.4114, 0.8176, 0.4708, 0.8039, 0.4763, 0.7741, 0.4395, 0.79, 0.3278, 0.9208, 0.4216, 0.8672, 0.413, 0.8672, 0.3993, 0.9208, 0.3278, 0.6261, 0.6503, 0.6367, 0.691, 0.6224, 0.6998, 0.5906, 0.6755, 0.5701, 0.638, 0.565, 0.6324, 0.5643, 0.6311, 0.5692, 0.6284, 0.8365, 0.7588, 0.7778, 0.6951, 0.774, 0.6802, 0.8365, 0.6641, 0.7345, 0.6565, 0.7234, 0.5377, 0.7559, 0.5105, 0.7725, 0.5188, 0.7725, 0.5771, 0.2913, 0.9226, 0.2117, 0.9421, 0.2117, 0.8847, 0.2913, 0.8949, 0.4576, 0.9946, 0.4347, 0.9719, 0.4347, 0.9557, 0.4576, 0.9372, 0.1861, 0.8514, 0.1861, 0.9449, 0.1585, 0.9132, 0.1488, 0.8755, 0.1539, 0.8512, 0.5488, 0.9485, 0.5917, 0.9379, 0.5917, 0.9746, 0.5488, 0.9647, 0.5837, 0.6495, 0.6367, 0.334, 0.6195, 0.337, 0.5738, 0.6448, 0.6186, 0.3399, 0.5672, 0.6395, 0.5807, 0.6396, 0.6343, 0.3439, 0.6367, 0.334, 0.6186, 0.3399, 0.6343, 0.3439, 0.6195, 0.337, 0.4385, 0.8703, 0.4385, 0.8386, 0.44, 0.8386, 0.44, 0.8703, 0.5965, 0.6742, 0.5837, 0.6495, 0.5738, 0.6448, 0.5906, 0.6755, 0.825, 0.9154, 0.825, 0.9851, 0.8235, 0.985, 0.8235, 0.9155, 0.6244, 0.9355, 0.6244, 0.986, 0.6229, 0.986, 0.6229, 0.9355, 0.1408, 0.8392, 0.1408, 0.8821, 0.1213, 0.8943, 0.0652, 0.867, 0.07197, 0.8518, 0.4643, 0.8386, 0.4643, 0.9361, 0.4626, 0.9358, 0.4626, 0.8389, 0.5415, 0.8683, 0.5415, 0.7682, 0.5432, 0.7684, 0.5432, 0.868, 0.9872, 0.3042, 0.9872, 0.2512, 0.9887, 0.2512, 0.9887, 0.3042, 0.8206, 0.6143, 0.8206, 0.6624, 0.8191, 0.6624, 0.8191, 0.6143, 0.837, 0.9154, 0.837, 0.9855, 0.8355, 0.9854, 0.8355, 0.9155, 0.5672, 0.6395, 0.5687, 0.6369, 0.5701, 0.638, 0.5807, 0.6396, 0.4445, 0.8709, 0.4445, 0.8386, 0.446, 0.8386, 0.446, 0.8709, 0.7695, 0.3221, 0.7695, 0.332, 0.768, 0.332, 0.768, 0.3222, 0.9874, 0.6395, 0.9874, 0.6995, 0.9859, 0.6991, 0.9859, 0.6398, 0.2929, 0.9661, 0.2929, 0.8841, 0.2944, 0.8842, 0.2944, 0.9659, 0.7609, 0.309, 0.7609, 0.3228, 0.7594, 0.3228, 0.7594, 0.309, 0.9871, 0.9266, 0.9871, 0.8724, 0.9886, 0.8724, 0.9886, 0.9266, 0.2102, 0.8512, 0.2102, 0.9383, 0.2087, 0.9382, 0.2087, 0.8514, 0.6801, 0.6587, 0.6801, 0.6763, 0.6786, 0.6762, 0.6786, 0.6587, 0.8311, 0.6585, 0.8311, 0.6143, 0.8326, 0.6143, 0.8326, 0.6585, 0.6203, 0.7099, 0.5965, 0.6742, 0.5906, 0.6755, 0.6224, 0.6998, 0.6831, 0.6587, 0.6831, 0.6754, 0.6816, 0.6753, 0.6816, 0.6588, 0.6921, 0.6587, 0.6921, 0.6742, 0.6906, 0.6741, 0.6906, 0.6587, 0.5656, 0.6319, 0.5647, 0.6305, 0.5643, 0.6311, 0.565, 0.6324, 0.5687, 0.6369, 0.5656, 0.6319, 0.565, 0.6324, 0.5701, 0.638, 0.5647, 0.6305, 0.5601, 0.6333, 0.5692, 0.6284, 0.5643, 0.6311, 0.04945, 0.8621, 0.04945, 0.9479, 0.04795, 0.9478, 0.04795, 0.8622, 0.9916, 0.7233, 0.9916, 0.7879, 0.9901, 0.7879, 0.9901, 0.7233, 0.8325, 0.9853, 0.8325, 0.9154, 0.834, 0.9155, 0.834, 0.9853, 0.6839, 0.334, 0.7219, 0.4141, 0.7219, 0.4729, 0.7053, 0.4811, 0.6726, 0.4533, 0.9827, 0.7233, 0.9827, 0.8059, 0.9812, 0.8056, 0.9812, 0.7236, 0.9886, 0.1687, 0.9886, 0.2497, 0.9872, 0.2494, 0.9872, 0.1691, 0.9008, 0.6423, 0.9305, 0.6428, 0.9305, 0.7485, 0.8982, 0.7065, 0.892, 0.6686, 0.7044, 0.8696, 0.7044, 0.9116, 0.703, 0.9116, 0.703, 0.8696, 0.4579, 0.8386, 0.4579, 0.9329, 0.4563, 0.9327, 0.4563, 0.8388, 0.9275, 0.8542, 0.8951, 0.8541, 0.8899, 0.8295, 0.8997, 0.7919, 0.9275, 0.7603, 0.77, 0.76, 0.77, 0.8488, 0.7684, 0.8486, 0.7684, 0.7603, 0.3786, 0.8235, 0.3648, 0.8304, 0.3079, 0.8118, 0.3112, 0.8026, 0.3639, 0.7935, 0.7702, 0.6663, 0.7702, 0.7585, 0.7684, 0.7582, 0.7684, 0.6669, 0.6044, 0.9355, 0.6044, 0.9802, 0.603, 0.9799, 0.603, 0.9357, 0.6876, 0.6823, 0.6876, 0.676, 0.6891, 0.676, 0.6891, 0.6823, 0.4188, 0.8785, 0.3079, 0.8607, 0.3079, 0.8544, 0.4188, 0.84, 0.6259, 0.9635, 0.6259, 0.9473, 0.6694, 0.9374, 0.6694, 0.9742, 0.9475, 0.8406, 0.932, 0.8355, 0.9372, 0.6468, 0.9475, 0.6423, 0.3079, 0.9405, 0.3356, 0.941, 0.3356, 0.9844, 0.3079, 0.984, 0.9965, 0.06477, 0.9687, 0.06448, 0.9687, 0.0007588, 0.9965, 0.001046, 0.9767, 0.8121, 0.949, 0.8118, 0.949, 0.7233, 0.9767, 0.7235, 0.6752, 0.8607, 0.6721, 0.8174, 0.7061, 0.8102, 0.7061, 0.8681, 0.9841, 0.9111, 0.9841, 0.8724, 0.9856, 0.8724, 0.9856, 0.9111, 0.9842, 0.7889, 0.9842, 0.7233, 0.9857, 0.7233, 0.9857, 0.7889, 0.1384, 0.9249, 0.1384, 0.9862, 0.137, 0.9859, 0.137, 0.9251, 0.9857, 0.2762, 0.9857, 0.3225, 0.9842, 0.3222, 0.9842, 0.2764, 0.9604, 0.9784, 0.9586, 0.935, 0.9902, 0.9282, 0.9902, 0.9872, 0.8176, 0.5786, 0.7895, 0.6626, 0.774, 0.5505, 0.8076, 0.509, 0.8176, 0.5128, 0.2597, 0.82, 0.2867, 0.804, 0.2966, 0.8096, 0.3037, 0.8464, 0.2881, 0.869, 0.2611, 0.8825, 0.9571, 0.9282, 0.9571, 0.986, 0.9164, 0.9618, 0.9155, 0.9436, 0.97, 0.4232, 0.97, 0.4822, 0.9241, 0.4593, 0.9237, 0.4411, 0.9907, 0.08463, 0.9907, 0.1252, 0.9893, 0.1252, 0.9893, 0.08467, 0.3033, 0.8841, 0.3033, 0.9488, 0.3019, 0.9488, 0.3019, 0.8841, 0.3879, 0.9011, 0.3879, 0.9288, 0.3079, 0.939, 0.3079, 0.8816, 0.6493, 0.6829, 0.6443, 0.654, 0.6471, 0.6555, 0.6527, 0.6609, 0.6471, 0.6555, 0.6478, 0.6544, 0.6493, 0.6543, 0.6515, 0.6552, 0.6545, 0.6666, 0.6527, 0.6609, 0.6483, 0.6586, 0.6519, 0.6662, 0.6394, 0.5968, 0.6471, 0.6555, 0.6515, 0.6552, 0.6676, 0.5985, 0.6682, 0.3386, 0.64, 0.5736, 0.6701, 0.5756, 0.6711, 0.3407, 0.9325, 0.835, 0.9374, 0.6451, 0.9471, 0.6476, 0.9471, 0.8336, 0.3648, 0.9405, 0.3648, 0.9832, 0.3371, 0.9836, 0.3371, 0.941, 0.9715, 0.486, 0.9715, 0.4235, 0.9992, 0.4232, 0.9992, 0.4857, 0.9621, 0.4155, 0.9621, 0.328, 0.9898, 0.3278, 0.9898, 0.4153, 0.9538, 0.1156, 0.9848, 0.1084, 0.9848, 0.1653, 0.9508, 0.1581, 0.9645, 0.5053, 0.9944, 0.4966, 0.9944, 0.5546, 0.9628, 0.5479, 0.7669, 0.7409, 0.7669, 0.8062, 0.7568, 0.81, 0.7234, 0.769, 0.739, 0.658, 0.9216, 0.5727, 0.9062, 0.5862, 0.8678, 0.5811, 0.8674, 0.5672, 0.9085, 0.5137, 0.9216, 0.517, 0.9906, 0.8704, 0.949, 0.8553, 0.9499, 0.8374, 0.9906, 0.8136, 0.9807, 0.3227, 0.9344, 0.305, 0.9348, 0.287, 0.9807, 0.2646, 0.2156, 0.7682, 0.2582, 0.7908, 0.2582, 0.8591, 0.242, 0.8649, 0.2117, 0.8306, 0.7343, 0.4931, 0.7234, 0.375, 0.7577, 0.3464, 0.7725, 0.3536, 0.7725, 0.4144, 0.4658, 0.9061, 0.5453, 0.8866, 0.5453, 0.944, 0.4658, 0.9338, 0.6521, 0.6681, 0.6483, 0.6586, 0.6515, 0.6552, 0.6504, 0.6537, 0.6483, 0.6586, 0.6402, 0.5988, 0.6676, 0.5985, 0.6515, 0.6552, 0.9475, 0.8406, 0.9475, 0.6423, 0.9374, 0.6451, 0.9325, 0.835, 0.9372, 0.6468, 0.932, 0.8355, 0.9471, 0.8336, 0.9471, 0.6476, 0.9475, 0.6423, 0.9372, 0.6468, 0.9471, 0.6476, 0.9374, 0.6451, 0.443, 0.8386, 0.443, 0.8704, 0.4415, 0.8703, 0.4415, 0.8386, 0.452, 0.8386, 0.452, 0.8733, 0.4505, 0.8733, 0.4505, 0.8386, 0.7515, 0.826, 0.7669, 0.8394, 0.7669, 0.8966, 0.7539, 0.8998, 0.7126, 0.8452, 0.7131, 0.8312, 0.4643, 0.8211, 0.4492, 0.8321, 0.3869, 0.8116, 0.3902, 0.8025, 0.4643, 0.7682, 0.4611, 0.8386, 0.4611, 0.9336, 0.4595, 0.9331, 0.4595, 0.8391, 0.7093, 0.8102, 0.7093, 0.9081, 0.7076, 0.9078, 0.7076, 0.8109, 0.914, 0.9417, 0.8453, 0.9296, 0.8385, 0.9147, 0.8966, 0.8862, 0.914, 0.8971, 0.3663, 0.9889, 0.3663, 0.9405, 0.3678, 0.9406, 0.3678, 0.9888, 0.06369, 0.8606, 0.004162, 0.7979, 0.0007588, 0.7827, 0.04026, 0.7736, 0.06369, 0.7922, 0.4355, 0.8697, 0.4355, 0.8386, 0.437, 0.8386, 0.437, 0.8697, 0.449, 0.8386, 0.449, 0.8709, 0.4475, 0.8709, 0.4475, 0.8386, 0.7722, 0.309, 0.7722, 0.3188, 0.7708, 0.3187, 0.7708, 0.309, 0.1354, 0.9053, 0.1354, 0.9712, 0.134, 0.9709, 0.134, 0.9056, 0.2974, 0.8841, 0.2974, 0.966, 0.2959, 0.9658, 0.2959, 0.8842, 0.6951, 0.6587, 0.6951, 0.6728, 0.6936, 0.6726, 0.6936, 0.6587, 0.828, 0.9154, 0.828, 0.9699, 0.8265, 0.9697, 0.8265, 0.9157, 0.8191, 0.5603, 0.8206, 0.4966, 0.8476, 0.5104, 0.8658, 0.5401, 0.8658, 0.5973, 0.8554, 0.6011, 0.6771, 0.6587, 0.6771, 0.6769, 0.6756, 0.6767, 0.6756, 0.6588, 0.8296, 0.6143, 0.8296, 0.6587, 0.8281, 0.6587, 0.8281, 0.6144, 0.8236, 0.6143, 0.8236, 0.6617, 0.8221, 0.6616, 0.8221, 0.6144, 0.6861, 0.6587, 0.6861, 0.6751, 0.6846, 0.6751, 0.6846, 0.6588, 0.6891, 0.6587, 0.6891, 0.6744, 0.6876, 0.6743, 0.6876, 0.6588, 0.6741, 0.6587, 0.6741, 0.677, 0.6726, 0.6767, 0.6726, 0.6587, 0.4643, 0.9376, 0.4643, 0.9872, 0.4628, 0.9872, 0.4628, 0.9376, 0.6104, 0.9355, 0.6104, 0.9868, 0.6089, 0.9867, 0.6089, 0.9356, 0.06145, 0.8621, 0.06145, 0.9469, 0.05998, 0.9465, 0.05997, 0.8625, 0.8231, 0.4446, 0.8191, 0.381, 0.8496, 0.3461, 0.8657, 0.3518, 0.8657, 0.4216, 0.831, 0.9154, 0.831, 0.9853, 0.8295, 0.9852, 0.8295, 0.9155, 0.6834, 0.4966, 0.7218, 0.5763, 0.7218, 0.6376, 0.707, 0.6447, 0.6726, 0.6157, 0.9797, 0.7233, 0.9797, 0.8056, 0.9783, 0.8054, 0.9783, 0.7236, 0.9877, 0.08463, 0.9877, 0.1653, 0.9863, 0.165, 0.9863, 0.08488, 0.6471, 0.6555, 0.6443, 0.654, 0.6482, 0.6505, 0.6482, 0.6531, 0.6478, 0.6544, 0.6515, 0.6552, 0.6493, 0.6543, 0.6482, 0.6532, 0.6481, 0.6507, 0.6504, 0.6537, 0.6482, 0.6505, 0.6443, 0.654, 0.6504, 0.6537, 0.6481, 0.6507, 0.6493, 0.6829, 0.6527, 0.6609, 0.6545, 0.6666, 0.6573, 0.6701, 0.6632, 0.6716, 0.6493, 0.6829, 0.6632, 0.6716, 0.6619, 0.671, 0.6521, 0.6681, 0.6521, 0.6681, 0.6619, 0.671, 0.6557, 0.6703, 0.6519, 0.6662, 0.6483, 0.6586, 0.6711, 0.5768, 0.6709, 0.334, 0.6668, 0.3419, 0.6406, 0.5755, 0.6527, 0.6609, 0.6687, 0.6007, 0.6402, 0.5988, 0.6483, 0.6586, 0.6709, 0.334, 0.6682, 0.3386, 0.6711, 0.3407, 0.6668, 0.3419, 0.6406, 0.5755, 0.6668, 0.3419, 0.6711, 0.3407, 0.6701, 0.5756, 0.6527, 0.6609, 0.6471, 0.6555, 0.6394, 0.5968, 0.6687, 0.6007, 0.7218, 0.6376, 0.7153, 0.6517, 0.707, 0.6447, 0.766, 0.3395, 0.7725, 0.3536, 0.7577, 0.3464, 0.1384, 0.9249, 0.137, 0.9251, 0.137, 0.9055, 0.1384, 0.9053, 0.6244, 0.8696, 0.6244, 0.9146, 0.607, 0.9255, 0.5488, 0.8971, 0.5556, 0.8822, 0.6545, 0.6666, 0.6519, 0.6662, 0.6557, 0.6703, 0.6573, 0.6701, 0.6632, 0.6716, 0.6573, 0.6701, 0.6557, 0.6703, 0.6619, 0.671, 0.6482, 0.6531, 0.6482, 0.6532, 0.6493, 0.6543, 0.6478, 0.6544, 0.6482, 0.6531, 0.6482, 0.6505, 0.6481, 0.6507, 0.6482, 0.6532, 0.8145, 0.5005, 0.8176, 0.5128, 0.8076, 0.509, 0.7669, 0.8062, 0.7638, 0.8185, 0.7568, 0.81, 0.1354, 0.9873, 0.134, 0.9871, 0.134, 0.9709, 0.1354, 0.9712, 0.2102, 0.8337, 0.195, 0.8447, 0.1443, 0.8282, 0.2005, 0.7685, 0.2102, 0.7682, 0.8496, 0.3461, 0.8657, 0.3334, 0.8657, 0.3518, 0.2582, 0.8776, 0.242, 0.8649, 0.2582, 0.8591, 0.9857, 0.2762, 0.9842, 0.2764, 0.9842, 0.2521, 0.9855, 0.2519, 0.837, 0.7603, 0.837, 0.8301, 0.8136, 0.8486, 0.774, 0.8394, 0.7774, 0.824, 0.8658, 0.6104, 0.8554, 0.6011, 0.8658, 0.5973, 0.2867, 0.804, 0.2949, 0.8009, 0.2966, 0.8096, 0.8279, 0.9856, 0.8265, 0.9854, 0.8265, 0.9697, 0.828, 0.9699, 0.05546, 0.8621, 0.05546, 0.927, 0.05398, 0.9265, 0.05398, 0.8625, 0.7988, 0.005993, 0.803, 0.02306, 0.7894, 0.01765, 0.7219, 0.4729, 0.7146, 0.489, 0.7053, 0.4811, 0.8176, 0.4708, 0.8133, 0.4878, 0.8039, 0.4763, 0.7652, 0.5027, 0.7725, 0.5188, 0.7559, 0.5105, 0.9874, 0.7218, 0.986, 0.7215, 0.9859, 0.6991, 0.9874, 0.6995, 0.1414, 0.9275, 0.1399, 0.9278, 0.14, 0.9056, 0.1414, 0.9053, 0.9872, 0.3042, 0.9887, 0.3042, 0.9887, 0.3259, 0.9887, 0.3259, 0.703, 0.9333, 0.703, 0.9333, 0.703, 0.9116, 0.7044, 0.9116, 0.1222, 0.7748, 0.1428, 0.7898, 0.1428, 0.8377, 0.06859, 0.8026, 0.0652, 0.7933, 0.8783, 0.007071, 0.8835, 0.02656, 0.8672, 0.02058, 0.798, 0.2824, 0.785, 0.2983, 0.7764, 0.2869, 0.8378, 0.117, 0.8294, 0.1354, 0.8207, 0.1202, 0.8423, 0.176, 0.8511, 0.1945, 0.8312, 0.1851, 0.9917, 0.6396, 0.993, 0.6395, 0.993, 0.6653, 0.9917, 0.6654, 0.9922, 0.8558, 0.9934, 0.8558, 0.9934, 0.8816, 0.9922, 0.8815, 0.9935, 0.1104, 0.9923, 0.1103, 0.9935, 0.08463, 0.9935, 0.08463, 0.6202, 0.9355, 0.6202, 0.9355, 0.6214, 0.9612, 0.6202, 0.9612, 0.9222, 0.467, 0.8978, 0.4845, 0.8672, 0.4742, 0.9141, 0.4234, 0.9222, 0.4232, 0.8476, 0.5104, 0.8658, 0.537, 0.8658, 0.5401, 0.3042, 0.8485, 0.2881, 0.869, 0.3037, 0.8464, 0.6162, 0.9559, 0.6147, 0.956, 0.6147, 0.9356, 0.6147, 0.9356, 0.6162, 0.9559, 0.6162, 0.9863, 0.6147, 0.9862, 0.6147, 0.956, 0.755, 0.0932, 0.7469, 0.1069, 0.7402, 0.09628, 0.6008, 0.1091, 0.603, 0.09467, 0.6106, 0.09735, 0.4595, 0.9352, 0.4607, 0.9351, 0.4607, 0.95, 0.4595, 0.95, 0.9388, 0.1711, 0.9535, 0.1836, 0.9535, 0.2482, 0.9078, 0.1878, 0.9078, 0.1762, 0.64, 0.5736, 0.6711, 0.5768, 0.6687, 0.6007, 0.6394, 0.5968, 0.6676, 0.5985, 0.6402, 0.5988, 0.6406, 0.5755, 0.6701, 0.5756, 0.6394, 0.5968, 0.6676, 0.5985, 0.6701, 0.5756, 0.64, 0.5736, 0.6711, 0.5768, 0.6406, 0.5755, 0.6402, 0.5988, 0.6687, 0.6007, 0.6711, 0.5768, 0.64, 0.5736, 0.6682, 0.3386, 0.6709, 0.334, 0.6792, 0.9365, 0.6792, 0.975, 0.6694, 0.9742, 0.6694, 0.9374, 0.5917, 0.9746, 0.5917, 0.9379, 0.6015, 0.9371, 0.6015, 0.9756, 0.6074, 0.9455, 0.606, 0.9458, 0.606, 0.9358, 0.606, 0.9358, 0.603, 0.99, 0.603, 0.99, 0.603, 0.9799, 0.6044, 0.9802, 0.6606, 0.8283, 0.6606, 0.8668, 0.5488, 0.8524, 0.5488, 0.8461, 0.4332, 0.9384, 0.4332, 0.9709, 0.4238, 0.9701, 0.4238, 0.9394, 0.8538, 0.4792, 0.8538, 0.4485, 0.8632, 0.4477, 0.8632, 0.4801, 0.3721, 0.976, 0.3733, 0.9761, 0.3721, 0.9857, 0.3721, 0.9857, 0.3693, 0.9407, 0.3693, 0.9407, 0.3706, 0.9503, 0.3693, 0.9504, 0.9584, 0.5914, 0.9584, 0.6238, 0.8674, 0.6117, 0.8674, 0.6063])
me_cylinder_001.materials.append(mat_material_001)
me_cylinder_001.update()

# ---- objects
ob_cylinder = bpy.data.objects.new('Cylinder', me_cylinder_001)

# ---- transforms, parenting, visibility, modifiers, constraints
ob_cylinder.location = (0.0, 0.0, 0.0)

# ---- collection membership
col_collection.objects.link(ob_cylinder)

# ---- scene / render settings (as saved in the file)
scene.frame_start = 1; scene.frame_end = 250; scene.frame_set(1)
scene.render.engine = 'BLENDER_EEVEE_NEXT'
scene.cycles.sampling_pattern = 'TABULATED_SOBOL'
scene.cycles.use_light_tree = False
scene.view_settings.view_transform = 'Filmic'
bpy.context.view_layer.update()

# ---- added for rendering (the .blend has no active camera and no usable light): camera, sun
cam_auto = bpy.data.cameras.new('AutoCamera')
cam_auto.lens = 50.0
cam_auto.sensor_width = 36.0
cam_auto.clip_end = 1000.0
ob_auto_camera = bpy.data.objects.new('AutoCamera', cam_auto)
scene.collection.objects.link(ob_auto_camera)
ob_auto_camera.location = (6.22381, -7.62552, 5.62878)
ob_auto_camera.rotation_euler = (1.09748, -7.21219e-08, 0.694738)
scene.camera = ob_auto_camera
light_auto_sun = bpy.data.lights.new('AutoSun', 'SUN')
light_auto_sun.energy = 3.0
light_auto_sun.angle = 0.0523599
ob_auto_sun = bpy.data.objects.new('AutoSun', light_auto_sun)
scene.collection.objects.link(ob_auto_sun)
ob_auto_sun.rotation_euler = (0.872665, 0.174533, 0.523599)
bpy.context.view_layer.update()
